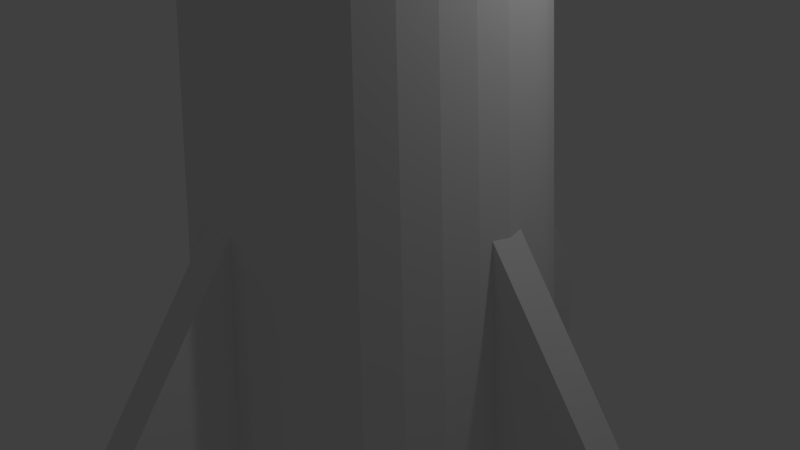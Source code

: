 # Source: rocketV2.blend  (saved by Blender 2.74.0; exported with 4.5.12 LTS)
import bpy
from mathutils import Matrix  # noqa: F401  (used for matrix-valued properties, if any)

bpy.ops.wm.read_factory_settings(use_empty=True)
scene = bpy.context.scene
scene.name = 'Scene'

# ---- collections
col_collection_1 = bpy.data.collections.new('Collection 1'); scene.collection.children.link(col_collection_1)

# ---- materials (node trees are filled in below, after node groups)
mat_material = bpy.data.materials.new('Material')
mat_material.alpha_threshold = 0.0
mat_material.use_transparent_shadow = False
mat_material.roughness = 0.5
mat_material.line_color = (0.0, 0.0, 0.0, 1.0)

# ---- material node trees

# ---- world
world_world = bpy.data.worlds.new('World'); scene.world = world_world
world_world.color = (0.05088, 0.05088, 0.05088)
world_world.use_sun_shadow = False
world_world.sun_shadow_jitter_overblur = 0.0
world_world.cycles.sampling_method = 'MANUAL'
world_world.cycles.sample_map_resolution = 256

# ---- cameras
cam_camera = bpy.data.cameras.new('Camera')
cam_camera.clip_end = 100.0
cam_camera.lens = 35.0
cam_camera.sensor_width = 32.0
cam_camera.sensor_height = 18.0
cam_camera.ortho_scale = 7.314
cam_camera.dof.focus_distance = 0.0
cam_camera.dof.aperture_fstop = 128.0

# ---- lights
light_lamp = bpy.data.lights.new('Lamp', 'POINT')
light_lamp.transmission_factor = 0.0
light_lamp.cutoff_distance = 30.0
light_lamp.energy = 100.0
light_lamp.shadow_buffer_clip_start = 1.001
light_lamp.shadow_soft_size = 0.1
light_lamp.shadow_maximum_resolution = 0.006
light_lamp.use_absolute_resolution = True
light_lamp.cycles.use_multiple_importance_sampling = False

# ---- meshes
me_cube = bpy.data.meshes.new('Cube')
me_cube.from_pydata([(0.03694, 0.08917, 19.15), (0.9518, 2.314, -3.01), (0.01883, 0.09467, 19.15), (0.4813, 2.456, -3.01), (4.202e-08, 0.09652, 19.15), (-0.008035, 2.505, -3.01), (-5.514e-08, 1.951, 15.41), (0.3807, 1.914, 15.41), (1.385, 2.082, -3.01), (0.05362, 0.08025, 19.15), (1.765, 1.77, -3.01), (0.06825, 0.06825, 19.15), (2.077, 1.39, -3.01), (0.08025, 0.05362, 19.15), (2.309, 0.9563, -3.01), (0.08917, 0.03694, 19.15), (2.452, 0.4857, -3.01), (0.09467, 0.01883, 19.15), (2.5, -0.00356, -3.01), (0.09652, 3.057e-07, 19.15), (2.452, -0.4929, -3.01), (0.09467, -0.01883, 19.15), (2.309, -0.9634, -3.01), (0.08917, -0.03694, 19.15), (2.077, -1.397, -3.01), (0.08025, -0.05362, 19.15), (1.765, -1.777, -3.01), (0.06825, -0.06825, 19.15), (1.385, -2.089, -3.01), (0.05362, -0.08025, 19.15), (0.9518, -2.321, -3.01), (0.03694, -0.08917, 19.15), (0.4813, -2.463, -3.01), (0.01883, -0.09467, 19.15), (-0.008036, -2.512, -3.01), (1.057e-08, -0.09652, 19.15), (-0.4973, -2.463, -3.01), (-0.01883, -0.09467, 19.15), (-0.9679, -2.321, -3.01), (-0.03694, -0.08917, 19.15), (-1.401, -2.089, -3.01), (-0.05362, -0.08025, 19.15), (-1.782, -1.777, -3.01), (-0.06825, -0.06825, 19.15), (-2.093, -1.397, -3.01), (-0.08025, -0.05362, 19.15), (-2.325, -0.9634, -3.01), (-0.08917, -0.03694, 19.15), (-2.468, -0.4929, -3.01), (-0.09467, -0.01883, 19.15), (-2.516, -0.003558, -3.01), (-0.09652, 3.916e-07, 19.15), (-2.468, 0.4858, -3.01), (-0.09467, 0.01883, 19.15), (-2.325, 0.9563, -3.01), (-0.08917, 0.03694, 19.15), (-2.093, 1.39, -3.01), (-0.08025, 0.05362, 19.15), (-1.782, 1.77, -3.01), (-0.06825, 0.06825, 19.15), (-1.401, 2.082, -3.01), (-0.05362, 0.08025, 19.15), (-0.9678, 2.314, -3.01), (-0.03694, 0.08917, 19.15), (-0.4973, 2.456, -3.01), (-0.01883, 0.09467, 19.15), (0.7468, 1.803, 15.41), (1.084, 1.623, 15.41), (1.38, 1.38, 15.41), (1.623, 1.084, 15.41), (1.803, 0.7468, 15.41), (1.914, 0.3807, 15.41), (1.951, -1.572e-07, 15.41), (1.914, -0.3807, 15.41), (1.803, -0.7468, 15.41), (1.623, -1.084, 15.41), (1.38, -1.38, 15.41), (1.084, -1.623, 15.41), (0.7468, -1.803, 15.41), (0.3807, -1.914, 15.41), (-6.91e-07, -1.951, 15.41), (-0.3807, -1.914, 15.41), (-0.7468, -1.803, 15.41), (-1.084, -1.623, 15.41), (-1.38, -1.38, 15.41), (-1.623, -1.084, 15.41), (-1.803, -0.7468, 15.41), (-1.914, -0.3807, 15.41), (-1.951, 1.58e-06, 15.41), (-1.914, 0.3807, 15.41), (-1.803, 0.7468, 15.41), (-1.623, 1.084, 15.41), (-1.38, 1.38, 15.41), (-1.084, 1.623, 15.41), (-0.7468, 1.803, 15.41), (-0.3807, 1.914, 15.41), (-1.032, 1.544, 15.9), (-6.276e-08, 1.857, 15.9), (-0.7106, 1.716, 15.9), (-0.3623, 1.821, 15.9), (-1.313, 1.313, 15.9), (-1.544, 1.032, 15.9), (-1.716, 0.7106, 15.9), (-1.821, 0.3623, 15.9), (-1.857, 1.521e-06, 15.9), (-1.821, -0.3623, 15.9), (-1.716, -0.7106, 15.9), (-1.544, -1.032, 15.9), (-1.313, -1.313, 15.9), (-1.032, -1.544, 15.9), (-0.7106, -1.716, 15.9), (-0.3623, -1.821, 15.9), (-6.678e-07, -1.857, 15.9), (0.3623, -1.821, 15.9), (0.7106, -1.716, 15.9), (1.032, -1.544, 15.9), (1.313, -1.313, 15.9), (1.544, -1.032, 15.9), (1.716, -0.7106, 15.9), (1.821, -0.3623, 15.9), (1.857, -1.317e-07, 15.9), (1.821, 0.3623, 15.9), (1.716, 0.7106, 15.9), (1.544, 1.032, 15.9), (1.313, 1.313, 15.9), (1.032, 1.544, 15.9), (0.7106, 1.716, 15.9), (0.3623, 1.821, 15.9), (-4.576e-08, 1.739, 16.26), (-0.9663, 1.446, 16.26), (-0.6656, 1.607, 16.26), (-0.3393, 1.706, 16.26), (-1.23, 1.23, 16.26), (-1.446, 0.9663, 16.26), (-1.607, 0.6656, 16.26), (-1.706, 0.3393, 16.26), (-1.739, 1.446e-06, 16.26), (-1.706, -0.3393, 16.26), (-1.607, -0.6656, 16.26), (-1.446, -0.9663, 16.26), (-1.23, -1.23, 16.26), (-0.9663, -1.446, 16.26), (-0.6656, -1.607, 16.26), (-0.3393, -1.706, 16.26), (-6.125e-07, -1.739, 16.26), (0.3393, -1.706, 16.26), (0.6656, -1.607, 16.26), (0.9663, -1.446, 16.26), (1.23, -1.23, 16.26), (1.446, -0.9663, 16.26), (1.607, -0.6656, 16.26), (1.706, -0.3393, 16.26), (1.739, -1.023e-07, 16.26), (1.706, 0.3393, 16.26), (1.607, 0.6656, 16.26), (1.446, 0.9663, 16.26), (1.23, 1.23, 16.26), (0.9663, 1.446, 16.26), (0.6656, 1.607, 16.26), (0.3393, 1.706, 16.26), (-1.055, 1.579, 15.65), (-0.7269, 1.755, 15.65), (-0.3706, 1.863, 15.65), (-1.343, 1.343, 15.65), (-1.579, 1.055, 15.65), (-1.755, 0.7269, 15.65), (-1.863, 0.3706, 15.65), (-1.9, 1.544e-06, 15.65), (-1.863, -0.3706, 15.65), (-1.755, -0.7269, 15.65), (-1.579, -1.055, 15.65), (-1.343, -1.343, 15.65), (-1.055, -1.579, 15.65), (-0.7269, -1.755, 15.65), (-0.3706, -1.863, 15.65), (-6.801e-07, -1.9, 15.65), (0.3706, -1.863, 15.65), (0.7269, -1.755, 15.65), (1.055, -1.579, 15.65), (1.343, -1.343, 15.65), (1.579, -1.055, 15.65), (1.755, -0.7269, 15.65), (1.863, -0.3706, 15.65), (1.9, -1.466e-07, 15.65), (1.863, 0.3706, 15.65), (1.755, 0.7269, 15.65), (1.579, 1.055, 15.65), (1.343, 1.343, 15.65), (1.055, 1.579, 15.65), (0.7269, 1.755, 15.65), (0.3706, 1.863, 15.65), (-6.111e-08, 1.9, 15.65), (0.3799, 1.91, 15.16), (0.7451, 1.799, 15.16), (1.082, 1.619, 15.16), (1.377, 1.377, 15.16), (1.619, 1.082, 15.16), (1.799, 0.7451, 15.16), (1.91, 0.3799, 15.16), (1.947, -1.561e-07, 15.16), (1.91, -0.3799, 15.16), (1.799, -0.7451, 15.16), (1.619, -1.082, 15.16), (1.377, -1.377, 15.16), (1.082, -1.619, 15.16), (0.7451, -1.799, 15.16), (0.3799, -1.91, 15.16), (-6.893e-07, -1.947, 15.16), (-0.3799, -1.91, 15.16), (-0.7451, -1.799, 15.16), (-1.082, -1.619, 15.16), (-1.377, -1.377, 15.16), (-1.619, -1.082, 15.16), (-1.799, -0.7451, 15.16), (-1.91, -0.3799, 15.16), (-1.947, 1.577e-06, 15.16), (-1.91, 0.3799, 15.16), (-1.799, 0.7451, 15.16), (-1.619, 1.082, 15.16), (-1.377, 1.377, 15.16), (-1.082, 1.619, 15.16), (-5.485e-08, 1.947, 15.16), (-0.7451, 1.799, 15.16), (-0.3799, 1.91, 15.16), (0.3274, 1.646, 9.582), (0.6422, 1.55, 9.582), (0.9323, 1.395, 9.582), (1.187, 1.187, 9.582), (1.395, 0.9323, 9.582), (1.55, 0.6422, 9.582), (1.646, 0.3274, 9.582), (1.678, -8.313e-08, 9.582), (1.646, -0.3274, 9.582), (1.55, -0.6422, 9.582), (1.395, -0.9323, 9.582), (1.187, -1.187, 9.582), (0.9323, -1.395, 9.582), (0.6422, -1.55, 9.582), (0.3274, -1.646, 9.582), (-5.884e-07, -1.678, 9.582), (-0.3274, -1.646, 9.582), (-0.6422, -1.55, 9.582), (-0.9323, -1.395, 9.582), (-1.187, -1.187, 9.582), (-1.395, -0.9323, 9.582), (-1.55, -0.6422, 9.582), (-1.646, -0.3274, 9.582), (-1.678, 1.41e-06, 9.582), (-1.646, 0.3274, 9.582), (-1.55, 0.6422, 9.582), (-1.395, 0.9323, 9.582), (-1.187, 1.187, 9.582), (-0.9323, 1.395, 9.582), (-0.6422, 1.55, 9.582), (-0.3274, 1.646, 9.582), (-4.167e-08, 1.678, 9.582), (0.3149, 1.583, 9.409), (0.6178, 1.491, 9.409), (0.8969, 1.342, 9.409), (1.141, 1.141, 9.409), (1.342, 0.8969, 9.409), (1.491, 0.6178, 9.409), (1.583, 0.3149, 9.409), (1.614, -6.719e-08, 9.409), (1.583, -0.3149, 9.409), (1.491, -0.6178, 9.409), (1.342, -0.8969, 9.409), (1.141, -1.141, 9.409), (0.8969, -1.342, 9.409), (0.6178, -1.491, 9.409), (0.3149, -1.583, 9.409), (-5.644e-07, -1.614, 9.409), (-0.3149, -1.583, 9.409), (-0.6178, -1.491, 9.409), (-0.8969, -1.342, 9.409), (-1.141, -1.141, 9.409), (-1.342, -0.8969, 9.409), (-1.491, -0.6178, 9.409), (-1.583, -0.3149, 9.409), (-1.614, 1.37e-06, 9.409), (-1.583, 0.3149, 9.409), (-1.491, 0.6178, 9.409), (-1.342, 0.8969, 9.409), (-1.141, 1.141, 9.409), (-0.8969, 1.342, 9.409), (-0.6178, 1.491, 9.409), (-0.3149, 1.583, 9.409), (-3.837e-08, 1.614, 9.409), (0.3044, 1.53, 9.213), (0.5971, 1.442, 9.213), (0.8669, 1.297, 9.213), (1.103, 1.103, 9.213), (1.297, 0.8669, 9.213), (1.442, 0.5971, 9.213), (1.53, 0.3044, 9.213), (1.56, -5.385e-08, 9.213), (1.53, -0.3044, 9.213), (1.442, -0.5971, 9.213), (1.297, -0.8669, 9.213), (1.103, -1.103, 9.213), (0.8669, -1.297, 9.213), (0.5971, -1.442, 9.213), (0.3044, -1.53, 9.213), (-5.422e-07, -1.56, 9.213), (-0.3044, -1.53, 9.213), (-0.5971, -1.442, 9.213), (-0.8669, -1.297, 9.213), (-1.103, -1.103, 9.213), (-1.297, -0.8669, 9.213), (-1.442, -0.5971, 9.213), (-1.53, -0.3044, 9.213), (-1.56, 1.335e-06, 9.213), (-1.53, 0.3044, 9.213), (-1.442, 0.5971, 9.213), (-1.297, 0.8669, 9.213), (-1.103, 1.103, 9.213), (-0.8669, 1.297, 9.213), (-0.5971, 1.442, 9.213), (-0.3044, 1.53, 9.213), (-3.377e-08, 1.56, 9.213), (0.2882, 1.449, 8.992), (0.5653, 1.365, 8.992), (0.8206, 1.228, 8.992), (1.044, 1.044, 8.992), (1.228, 0.8206, 8.992), (1.365, 0.5653, 8.992), (1.449, 0.2882, 8.992), (1.477, -3.319e-08, 8.992), (1.449, -0.2882, 8.992), (1.365, -0.5653, 8.992), (1.228, -0.8206, 8.992), (1.044, -1.044, 8.992), (0.8206, -1.228, 8.992), (0.5653, -1.365, 8.992), (0.2882, -1.449, 8.992), (-5.079e-07, -1.477, 8.992), (-0.2882, -1.449, 8.992), (-0.5653, -1.365, 8.992), (-0.8206, -1.228, 8.992), (-1.044, -1.044, 8.992), (-1.228, -0.8206, 8.992), (-1.365, -0.5653, 8.992), (-1.449, -0.2882, 8.992), (-1.477, 1.282e-06, 8.992), (-1.449, 0.2882, 8.992), (-1.365, 0.5653, 8.992), (-1.228, 0.8206, 8.992), (-1.044, 1.044, 8.992), (-0.8206, 1.228, 8.992), (-0.5653, 1.365, 8.992), (-0.2882, 1.449, 8.992), (-2.655e-08, 1.477, 8.992), (0.2999, 1.508, 8.254), (0.5883, 1.42, 8.254), (0.8541, 1.278, 8.254), (1.087, 1.087, 8.254), (1.278, 0.8541, 8.254), (1.42, 0.5883, 8.254), (1.508, 0.2999, 8.254), (1.537, -4.953e-08, 8.254), (1.508, -0.2999, 8.254), (1.42, -0.5883, 8.254), (1.278, -0.8541, 8.254), (1.087, -1.087, 8.254), (0.8541, -1.278, 8.254), (0.5883, -1.42, 8.254), (0.2999, -1.508, 8.254), (-5.307e-07, -1.537, 8.254), (-0.2999, -1.508, 8.254), (-0.5883, -1.42, 8.254), (-0.8541, -1.278, 8.254), (-1.087, -1.087, 8.254), (-1.278, -0.8541, 8.254), (-1.42, -0.5883, 8.254), (-1.508, -0.2999, 8.254), (-1.537, 1.319e-06, 8.254), (-1.508, 0.2999, 8.254), (-1.42, 0.5883, 8.254), (-1.278, 0.8541, 8.254), (-1.087, 1.087, 8.254), (-0.8541, 1.278, 8.254), (-0.5883, 1.42, 8.254), (-0.2999, 1.508, 8.254), (-2.974e-08, 1.537, 8.254), (0.3074, 1.546, 7.984), (0.603, 1.456, 7.984), (0.8755, 1.31, 7.984), (1.114, 1.114, 7.984), (1.31, 0.8755, 7.984), (1.456, 0.603, 7.984), (1.546, 0.3074, 7.984), (1.576, -5.978e-08, 7.984), (1.546, -0.3074, 7.984), (1.456, -0.603, 7.984), (1.31, -0.8755, 7.984), (1.114, -1.114, 7.984), (0.8755, -1.31, 7.984), (0.603, -1.456, 7.984), (0.3074, -1.546, 7.984), (-5.463e-07, -1.576, 7.984), (-0.3074, -1.546, 7.984), (-0.603, -1.456, 7.984), (-0.8755, -1.31, 7.984), (-1.114, -1.114, 7.984), (-1.31, -0.8755, 7.984), (-1.456, -0.603, 7.984), (-1.546, -0.3074, 7.984), (-1.576, 1.343e-06, 7.984), (-1.546, 0.3074, 7.984), (-1.456, 0.603, 7.984), (-1.31, 0.8755, 7.984), (-1.114, 1.114, 7.984), (-0.8755, 1.31, 7.984), (-0.603, 1.456, 7.984), (-0.3074, 1.546, 7.984), (-3.288e-08, 1.576, 7.984), (0.3264, 1.641, 7.763), (0.6402, 1.546, 7.763), (0.9294, 1.391, 7.763), (1.183, 1.183, 7.763), (1.391, 0.9294, 7.763), (1.546, 0.6402, 7.763), (1.641, 0.3264, 7.763), (1.673, -8.534e-08, 7.763), (1.641, -0.3264, 7.763), (1.546, -0.6402, 7.763), (1.391, -0.9294, 7.763), (1.183, -1.183, 7.763), (0.9294, -1.391, 7.763), (0.6402, -1.546, 7.763), (0.3264, -1.641, 7.763), (-5.841e-07, -1.673, 7.763), (-0.3264, -1.641, 7.763), (-0.6402, -1.546, 7.763), (-0.9294, -1.391, 7.763), (-1.183, -1.183, 7.763), (-1.391, -0.9294, 7.763), (-1.546, -0.6402, 7.763), (-1.641, -0.3264, 7.763), (-1.673, 1.404e-06, 7.763), (-1.641, 0.3264, 7.763), (-1.546, 0.6402, 7.763), (-1.391, 0.9294, 7.763), (-1.183, 1.183, 7.763), (-0.9294, 1.391, 7.763), (-0.6402, 1.546, 7.763), (-0.3264, 1.641, 7.763), (-3.903e-08, 1.673, 7.763), (0.3489, 1.754, 7.545), (0.6844, 1.652, 7.545), (0.9935, 1.487, 7.545), (1.265, 1.265, 7.545), (1.487, 0.9935, 7.545), (1.652, 0.6844, 7.545), (1.754, 0.3489, 7.545), (1.788, -1.157e-07, 7.545), (1.754, -0.3489, 7.545), (1.652, -0.6844, 7.545), (1.487, -0.9935, 7.545), (1.265, -1.265, 7.545), (0.9935, -1.487, 7.545), (0.6844, -1.652, 7.545), (0.3489, -1.754, 7.545), (-6.279e-07, -1.788, 7.545), (-0.3489, -1.754, 7.545), (-0.6844, -1.652, 7.545), (-0.9935, -1.487, 7.545), (-1.265, -1.265, 7.545), (-1.487, -0.9935, 7.545), (-1.652, -0.6844, 7.545), (-1.754, -0.3489, 7.545), (-1.788, 1.476e-06, 7.545), (-1.754, 0.3489, 7.545), (-1.652, 0.6844, 7.545), (-1.487, 0.9935, 7.545), (-1.265, 1.265, 7.545), (-0.9935, 1.487, 7.545), (-0.6844, 1.652, 7.545), (-0.3489, 1.754, 7.545), (-4.518e-08, 1.788, 7.545), (-4.646e-08, 1.834, 9.801), (0.3578, 1.799, 9.801), (0.7018, 1.694, 9.801), (1.019, 1.525, 9.801), (1.297, 1.297, 9.801), (1.525, 1.019, 9.801), (1.694, 0.7018, 9.801), (1.799, 0.3578, 9.801), (1.834, -1.229e-07, 9.801), (1.799, -0.3578, 9.801), (1.694, -0.7018, 9.801), (1.525, -1.019, 9.801), (1.297, -1.297, 9.801), (1.019, -1.525, 9.801), (0.7018, -1.694, 9.801), (0.3578, -1.799, 9.801), (-6.44e-07, -1.834, 9.801), (-0.3578, -1.799, 9.801), (-0.7018, -1.694, 9.801), (-1.019, -1.525, 9.801), (-1.297, -1.297, 9.801), (-1.525, -1.019, 9.801), (-1.694, -0.7018, 9.801), (-1.799, -0.3578, 9.801), (-1.834, 1.509e-06, 9.801), (-1.799, 0.3578, 9.801), (-1.694, 0.7018, 9.801), (-1.525, 1.019, 9.801), (-1.297, 1.297, 9.801), (-1.019, 1.525, 9.801), (-0.7018, 1.694, 9.801), (-0.3577, 1.799, 9.801), (0.2778, 1.276, -3.876), (0.02627, 1.301, -3.876), (0.02627, 1.799, -4.578), (0.02627, 1.553, -1.469), (0.375, 1.765, -4.578), (0.327, 1.524, -1.469), (0.7103, 1.663, -4.578), (0.6162, 1.436, -1.469), (1.019, 1.498, -4.578), (0.8827, 1.293, -1.469), (1.29, 1.276, -4.578), (1.116, 1.102, -1.469), (1.513, 1.005, -4.578), (1.308, 0.8681, -1.469), (1.678, 0.6957, -4.578), (1.45, 0.6016, -1.469), (1.779, 0.3604, -4.578), (1.538, 0.3124, -1.469), (1.814, 0.01164, -4.578), (1.568, 0.01164, -1.469), (1.779, -0.3371, -4.578), (1.538, -0.2891, -1.469), (1.678, -0.6724, -4.578), (1.45, -0.5783, -1.469), (1.513, -0.9815, -4.578), (1.308, -0.8448, -1.469), (1.29, -1.252, -4.578), (1.116, -1.078, -1.469), (1.019, -1.475, -4.578), (0.8827, -1.27, -1.469), (0.7103, -1.64, -4.578), (0.6162, -1.413, -1.469), (0.375, -1.742, -4.578), (0.327, -1.5, -1.469), (0.02627, -1.776, -4.578), (0.02627, -1.53, -1.469), (-0.3225, -1.742, -4.578), (-0.2745, -1.5, -1.469), (-0.6578, -1.64, -4.578), (-0.5636, -1.413, -1.469), (-0.9668, -1.475, -4.578), (-0.8302, -1.27, -1.469), (-1.238, -1.252, -4.578), (-1.064, -1.078, -1.469), (-1.46, -0.9815, -4.578), (-1.255, -0.8448, -1.469), (-1.625, -0.6724, -4.578), (-1.398, -0.5783, -1.469), (-1.727, -0.3371, -4.578), (-1.486, -0.2891, -1.469), (-1.761, 0.01164, -4.578), (-1.515, 0.01164, -1.469), (-1.727, 0.3604, -4.578), (-1.486, 0.3124, -1.469), (-1.625, 0.6957, -4.578), (-1.398, 0.6016, -1.469), (-1.46, 1.005, -4.578), (-1.255, 0.8681, -1.469), (-1.238, 1.276, -4.578), (-1.064, 1.102, -1.469), (-0.9668, 1.498, -4.578), (-0.8301, 1.293, -1.469), (-0.6578, 1.663, -4.578), (-0.5636, 1.436, -1.469), (-0.3225, 1.765, -4.578), (-0.2745, 1.524, -1.469), (0.5197, 1.203, -3.876), (0.7426, 1.084, -3.876), (0.938, 0.9234, -3.876), (1.098, 0.728, -3.876), (1.218, 0.5051, -3.876), (1.291, 0.2632, -3.876), (1.316, 0.01164, -3.876), (1.291, -0.2399, -3.876), (1.218, -0.4818, -3.876), (1.098, -0.7047, -3.876), (0.938, -0.9001, -3.876), (0.7426, -1.06, -3.876), (0.5197, -1.18, -3.876), (0.2778, -1.253, -3.876), (0.02627, -1.278, -3.876), (-0.2253, -1.253, -3.876), (-0.4672, -1.18, -3.876), (-0.6901, -1.06, -3.876), (-0.8855, -0.9001, -3.876), (-1.046, -0.7047, -3.876), (-1.165, -0.4818, -3.876), (-1.238, -0.2399, -3.876), (-1.263, 0.01164, -3.876), (-1.238, 0.2632, -3.876), (-1.165, 0.5051, -3.876), (-1.046, 0.728, -3.876), (-0.8855, 0.9234, -3.876), (-0.6901, 1.084, -3.876), (-0.4672, 1.203, -3.876), (-0.2253, 1.276, -3.876)], [], [(159, 2, 0, 158), (187, 124, 123, 186), (221, 6, 7, 192), (128, 4, 2, 159), (188, 125, 124, 187), (193, 66, 67, 194), (195, 68, 69, 196), (186, 123, 122, 185), (158, 0, 9, 157), (196, 69, 70, 197), (185, 122, 121, 184), (157, 9, 11, 156), (197, 70, 71, 198), (184, 121, 120, 183), (156, 11, 13, 155), (198, 71, 72, 199), (183, 120, 119, 182), (155, 13, 15, 154), (199, 72, 73, 200), (182, 119, 118, 181), (154, 15, 17, 153), (200, 73, 74, 201), (181, 118, 117, 180), (153, 17, 19, 152), (201, 74, 75, 202), (180, 117, 116, 179), (152, 19, 21, 151), (202, 75, 76, 203), (179, 116, 115, 178), (151, 21, 23, 150), (203, 76, 77, 204), (178, 115, 114, 177), (150, 23, 25, 149), (204, 77, 78, 205), (177, 114, 113, 176), (149, 25, 27, 148), (205, 78, 79, 206), (176, 113, 112, 175), (148, 27, 29, 147), (206, 79, 80, 207), (175, 112, 111, 174), (147, 29, 31, 146), (207, 80, 81, 208), (174, 111, 110, 173), (146, 31, 33, 145), (208, 81, 82, 209), (173, 110, 109, 172), (145, 33, 35, 144), (209, 82, 83, 210), (172, 109, 108, 171), (144, 35, 37, 143), (210, 83, 84, 211), (171, 108, 107, 170), (143, 37, 39, 142), (211, 84, 85, 212), (170, 107, 106, 169), (142, 39, 41, 141), (212, 85, 86, 213), (169, 106, 105, 168), (141, 41, 43, 140), (213, 86, 87, 214), (168, 105, 104, 167), (140, 43, 45, 139), (214, 87, 88, 215), (167, 104, 103, 166), (139, 45, 47, 138), (215, 88, 89, 216), (166, 103, 102, 165), (138, 47, 49, 137), (216, 89, 90, 217), (165, 102, 101, 164), (137, 49, 51, 136), (217, 90, 91, 218), (164, 101, 100, 163), (136, 51, 53, 135), (218, 91, 92, 219), (163, 100, 96, 160), (135, 53, 55, 134), (219, 92, 93, 220), (160, 96, 98, 161), (134, 55, 57, 133), (220, 93, 94, 222), (162, 99, 97, 191), (133, 57, 59, 132), (223, 95, 6, 221), (161, 98, 99, 162), (132, 59, 61, 129), (222, 94, 95, 223), (192, 7, 66, 193), (129, 61, 63, 130), (131, 65, 4, 128), (3, 1, 8, 10, 12, 14, 16, 18, 20, 22, 24, 26, 28, 30, 32, 34, 36, 38, 40, 42, 44, 46, 48, 50, 52, 54, 56, 58, 60, 62, 64, 5), (130, 63, 65, 131), (194, 67, 68, 195), (189, 126, 125, 188), (0, 2, 4, 65, 63, 61, 59, 57, 55, 53, 51, 49, 47, 45, 43, 41, 39, 37, 35, 33, 31, 29, 27, 25, 23, 21, 19, 17, 15, 13, 11, 9), (191, 97, 127, 190), (190, 127, 126, 189), (98, 130, 131, 99), (99, 131, 128, 97), (96, 129, 130, 98), (100, 132, 129, 96), (101, 133, 132, 100), (102, 134, 133, 101), (103, 135, 134, 102), (104, 136, 135, 103), (105, 137, 136, 104), (106, 138, 137, 105), (107, 139, 138, 106), (108, 140, 139, 107), (109, 141, 140, 108), (110, 142, 141, 109), (111, 143, 142, 110), (112, 144, 143, 111), (113, 145, 144, 112), (114, 146, 145, 113), (115, 147, 146, 114), (116, 148, 147, 115), (117, 149, 148, 116), (118, 150, 149, 117), (119, 151, 150, 118), (120, 152, 151, 119), (121, 153, 152, 120), (122, 154, 153, 121), (123, 155, 154, 122), (124, 156, 155, 123), (125, 157, 156, 124), (126, 158, 157, 125), (97, 128, 159, 127), (127, 159, 158, 126), (7, 190, 189, 66), (6, 191, 190, 7), (66, 189, 188, 67), (94, 161, 162, 95), (95, 162, 191, 6), (93, 160, 161, 94), (92, 163, 160, 93), (91, 164, 163, 92), (90, 165, 164, 91), (89, 166, 165, 90), (88, 167, 166, 89), (87, 168, 167, 88), (86, 169, 168, 87), (85, 170, 169, 86), (84, 171, 170, 85), (83, 172, 171, 84), (82, 173, 172, 83), (81, 174, 173, 82), (80, 175, 174, 81), (79, 176, 175, 80), (78, 177, 176, 79), (77, 178, 177, 78), (76, 179, 178, 77), (75, 180, 179, 76), (74, 181, 180, 75), (73, 182, 181, 74), (72, 183, 182, 73), (71, 184, 183, 72), (70, 185, 184, 71), (69, 186, 185, 70), (67, 188, 187, 68), (68, 187, 186, 69), (483, 194, 195, 484), (481, 192, 193, 482), (510, 222, 223, 511), (511, 223, 221, 480), (509, 220, 222, 510), (508, 219, 220, 509), (507, 218, 219, 508), (506, 217, 218, 507), (505, 216, 217, 506), (504, 215, 216, 505), (503, 214, 215, 504), (502, 213, 214, 503), (501, 212, 213, 502), (500, 211, 212, 501), (499, 210, 211, 500), (498, 209, 210, 499), (497, 208, 209, 498), (496, 207, 208, 497), (495, 206, 207, 496), (494, 205, 206, 495), (493, 204, 205, 494), (492, 203, 204, 493), (491, 202, 203, 492), (490, 201, 202, 491), (489, 200, 201, 490), (488, 199, 200, 489), (487, 198, 199, 488), (486, 197, 198, 487), (485, 196, 197, 486), (484, 195, 196, 485), (482, 193, 194, 483), (480, 221, 192, 481), (287, 255, 224, 256), (257, 225, 226, 258), (259, 227, 228, 260), (260, 228, 229, 261), (261, 229, 230, 262), (262, 230, 231, 263), (263, 231, 232, 264), (264, 232, 233, 265), (265, 233, 234, 266), (266, 234, 235, 267), (267, 235, 236, 268), (268, 236, 237, 269), (269, 237, 238, 270), (270, 238, 239, 271), (271, 239, 240, 272), (272, 240, 241, 273), (273, 241, 242, 274), (274, 242, 243, 275), (275, 243, 244, 276), (276, 244, 245, 277), (277, 245, 246, 278), (278, 246, 247, 279), (279, 247, 248, 280), (280, 248, 249, 281), (281, 249, 250, 282), (282, 250, 251, 283), (283, 251, 252, 284), (284, 252, 253, 285), (286, 254, 255, 287), (285, 253, 254, 286), (256, 224, 225, 257), (258, 226, 227, 259), (290, 258, 259, 291), (288, 256, 257, 289), (317, 285, 286, 318), (318, 286, 287, 319), (316, 284, 285, 317), (315, 283, 284, 316), (314, 282, 283, 315), (313, 281, 282, 314), (312, 280, 281, 313), (311, 279, 280, 312), (310, 278, 279, 311), (309, 277, 278, 310), (308, 276, 277, 309), (307, 275, 276, 308), (306, 274, 275, 307), (305, 273, 274, 306), (304, 272, 273, 305), (303, 271, 272, 304), (302, 270, 271, 303), (301, 269, 270, 302), (300, 268, 269, 301), (299, 267, 268, 300), (298, 266, 267, 299), (297, 265, 266, 298), (296, 264, 265, 297), (295, 263, 264, 296), (294, 262, 263, 295), (293, 261, 262, 294), (292, 260, 261, 293), (291, 259, 260, 292), (289, 257, 258, 290), (319, 287, 256, 288), (351, 319, 288, 320), (321, 289, 290, 322), (323, 291, 292, 324), (324, 292, 293, 325), (325, 293, 294, 326), (326, 294, 295, 327), (327, 295, 296, 328), (328, 296, 297, 329), (329, 297, 298, 330), (330, 298, 299, 331), (331, 299, 300, 332), (332, 300, 301, 333), (333, 301, 302, 334), (334, 302, 303, 335), (335, 303, 304, 336), (336, 304, 305, 337), (337, 305, 306, 338), (338, 306, 307, 339), (339, 307, 308, 340), (340, 308, 309, 341), (341, 309, 310, 342), (342, 310, 311, 343), (343, 311, 312, 344), (344, 312, 313, 345), (345, 313, 314, 346), (346, 314, 315, 347), (347, 315, 316, 348), (348, 316, 317, 349), (350, 318, 319, 351), (349, 317, 318, 350), (320, 288, 289, 321), (322, 290, 291, 323), (354, 322, 323, 355), (352, 320, 321, 353), (381, 349, 350, 382), (382, 350, 351, 383), (380, 348, 349, 381), (379, 347, 348, 380), (378, 346, 347, 379), (377, 345, 346, 378), (376, 344, 345, 377), (375, 343, 344, 376), (374, 342, 343, 375), (373, 341, 342, 374), (372, 340, 341, 373), (371, 339, 340, 372), (370, 338, 339, 371), (369, 337, 338, 370), (368, 336, 337, 369), (367, 335, 336, 368), (366, 334, 335, 367), (365, 333, 334, 366), (364, 332, 333, 365), (363, 331, 332, 364), (362, 330, 331, 363), (361, 329, 330, 362), (360, 328, 329, 361), (359, 327, 328, 360), (358, 326, 327, 359), (357, 325, 326, 358), (356, 324, 325, 357), (355, 323, 324, 356), (353, 321, 322, 354), (383, 351, 320, 352), (415, 383, 352, 384), (385, 353, 354, 386), (387, 355, 356, 388), (388, 356, 357, 389), (389, 357, 358, 390), (390, 358, 359, 391), (391, 359, 360, 392), (392, 360, 361, 393), (393, 361, 362, 394), (394, 362, 363, 395), (395, 363, 364, 396), (396, 364, 365, 397), (397, 365, 366, 398), (398, 366, 367, 399), (399, 367, 368, 400), (400, 368, 369, 401), (401, 369, 370, 402), (402, 370, 371, 403), (403, 371, 372, 404), (404, 372, 373, 405), (405, 373, 374, 406), (406, 374, 375, 407), (407, 375, 376, 408), (408, 376, 377, 409), (409, 377, 378, 410), (410, 378, 379, 411), (411, 379, 380, 412), (412, 380, 381, 413), (414, 382, 383, 415), (413, 381, 382, 414), (384, 352, 353, 385), (386, 354, 355, 387), (418, 386, 387, 419), (416, 384, 385, 417), (445, 413, 414, 446), (446, 414, 415, 447), (444, 412, 413, 445), (443, 411, 412, 444), (442, 410, 411, 443), (441, 409, 410, 442), (440, 408, 409, 441), (439, 407, 408, 440), (438, 406, 407, 439), (437, 405, 406, 438), (436, 404, 405, 437), (435, 403, 404, 436), (434, 402, 403, 435), (433, 401, 402, 434), (432, 400, 401, 433), (431, 399, 400, 432), (430, 398, 399, 431), (429, 397, 398, 430), (428, 396, 397, 429), (427, 395, 396, 428), (426, 394, 395, 427), (425, 393, 394, 426), (424, 392, 393, 425), (423, 391, 392, 424), (422, 390, 391, 423), (421, 389, 390, 422), (420, 388, 389, 421), (419, 387, 388, 420), (417, 385, 386, 418), (447, 415, 384, 416), (479, 447, 416, 448), (449, 417, 418, 450), (451, 419, 420, 452), (452, 420, 421, 453), (453, 421, 422, 454), (454, 422, 423, 455), (455, 423, 424, 456), (456, 424, 425, 457), (457, 425, 426, 458), (458, 426, 427, 459), (459, 427, 428, 460), (460, 428, 429, 461), (461, 429, 430, 462), (462, 430, 431, 463), (463, 431, 432, 464), (464, 432, 433, 465), (465, 433, 434, 466), (466, 434, 435, 467), (467, 435, 436, 468), (468, 436, 437, 469), (469, 437, 438, 470), (470, 438, 439, 471), (471, 439, 440, 472), (472, 440, 441, 473), (473, 441, 442, 474), (474, 442, 443, 475), (475, 443, 444, 476), (476, 444, 445, 477), (478, 446, 447, 479), (477, 445, 446, 478), (448, 416, 417, 449), (450, 418, 419, 451), (8, 450, 451, 10), (3, 448, 449, 1), (62, 477, 478, 64), (64, 478, 479, 5), (60, 476, 477, 62), (58, 475, 476, 60), (56, 474, 475, 58), (54, 473, 474, 56), (52, 472, 473, 54), (50, 471, 472, 52), (48, 470, 471, 50), (46, 469, 470, 48), (44, 468, 469, 46), (42, 467, 468, 44), (40, 466, 467, 42), (38, 465, 466, 40), (36, 464, 465, 38), (34, 463, 464, 36), (32, 462, 463, 34), (30, 461, 462, 32), (28, 460, 461, 30), (26, 459, 460, 28), (24, 458, 459, 26), (22, 457, 458, 24), (20, 456, 457, 22), (18, 455, 456, 20), (16, 454, 455, 18), (14, 453, 454, 16), (12, 452, 453, 14), (10, 451, 452, 12), (1, 449, 450, 8), (5, 479, 448, 3), (255, 480, 481, 224), (225, 482, 483, 226), (227, 484, 485, 228), (228, 485, 486, 229), (229, 486, 487, 230), (230, 487, 488, 231), (231, 488, 489, 232), (232, 489, 490, 233), (233, 490, 491, 234), (234, 491, 492, 235), (235, 492, 493, 236), (236, 493, 494, 237), (237, 494, 495, 238), (238, 495, 496, 239), (239, 496, 497, 240), (240, 497, 498, 241), (241, 498, 499, 242), (242, 499, 500, 243), (243, 500, 501, 244), (244, 501, 502, 245), (245, 502, 503, 246), (246, 503, 504, 247), (247, 504, 505, 248), (248, 505, 506, 249), (249, 506, 507, 250), (250, 507, 508, 251), (251, 508, 509, 252), (252, 509, 510, 253), (254, 511, 480, 255), (253, 510, 511, 254), (224, 481, 482, 225), (226, 483, 484, 227), (518, 578, 579, 520), (513, 515, 517, 512), (520, 579, 580, 522), (512, 517, 519, 578), (522, 580, 581, 524), (578, 519, 521, 579), (524, 581, 582, 526), (579, 521, 523, 580), (526, 582, 583, 528), (580, 523, 525, 581), (528, 583, 584, 530), (581, 525, 527, 582), (530, 584, 585, 532), (582, 527, 529, 583), (532, 585, 586, 534), (583, 529, 531, 584), (534, 586, 587, 536), (584, 531, 533, 585), (536, 587, 588, 538), (585, 533, 535, 586), (538, 588, 589, 540), (586, 535, 537, 587), (540, 589, 590, 542), (587, 537, 539, 588), (542, 590, 591, 544), (588, 539, 541, 589), (544, 591, 592, 546), (589, 541, 543, 590), (546, 592, 593, 548), (590, 543, 545, 591), (548, 593, 594, 550), (591, 545, 547, 592), (550, 594, 595, 552), (592, 547, 549, 593), (552, 595, 596, 554), (593, 549, 551, 594), (554, 596, 597, 556), (594, 551, 553, 595), (556, 597, 598, 558), (595, 553, 555, 596), (558, 598, 599, 560), (596, 555, 557, 597), (560, 599, 600, 562), (597, 557, 559, 598), (562, 600, 601, 564), (598, 559, 561, 599), (564, 601, 602, 566), (599, 561, 563, 600), (566, 602, 603, 568), (600, 563, 565, 601), (568, 603, 604, 570), (601, 565, 567, 602), (570, 604, 605, 572), (602, 567, 569, 603), (572, 605, 606, 574), (603, 569, 571, 604), (576, 607, 513, 514), (604, 571, 573, 605), (514, 513, 512, 516), (574, 606, 607, 576), (605, 573, 575, 606), (517, 515, 577, 575, 573, 571, 569, 567, 565, 563, 561, 559, 557, 555, 553, 551, 549, 547, 545, 543, 541, 539, 537, 535, 533, 531, 529, 527, 525, 523, 521, 519), (607, 577, 515, 513), (606, 575, 577, 607), (516, 512, 578, 518), (514, 516, 518, 520, 522, 524, 526, 528, 530, 532, 534, 536, 538, 540, 542, 544, 546, 548, 550, 552, 554, 556, 558, 560, 562, 564, 566, 568, 570, 572, 574, 576)])
me_cube.materials.append(mat_material)
me_cube.use_remesh_preserve_volume = False
me_cube.use_remesh_preserve_attributes = False
me_cube.use_mirror_vertex_groups = False
me_cube.update()
me_cube_002 = bpy.data.meshes.new('Cube.002')
me_cube_002.from_pydata([(0.2376, -4.097, -1.53), (0.2376, -4.194, -4.164), (-0.2112, -4.097, -1.53), (-0.2112, -4.194, -4.164), (0.2376, -2.097, 1.277), (0.2376, -2.194, -1.358), (-0.2112, -2.097, 1.277), (-0.2112, -2.194, -1.358)], [], [(2, 0, 4, 6), (7, 5, 1, 3), (2, 6, 7, 3), (0, 2, 3, 1), (4, 0, 1, 5), (6, 4, 5, 7)])
me_cube_002.materials.append(mat_material)
me_cube_002.use_remesh_preserve_volume = False
me_cube_002.use_remesh_preserve_attributes = False
me_cube_002.use_mirror_vertex_groups = False
me_cube_002.update()
me_cube_001 = bpy.data.meshes.new('Cube.001')
me_cube_001.from_pydata([(4.151, 0.1915, -1.645), (4.249, 0.1915, -4.279), (4.151, -0.2573, -1.645), (4.249, -0.2573, -4.279), (2.151, 0.1915, 1.162), (2.249, 0.1915, -1.473), (2.151, -0.2573, 1.162), (2.249, -0.2573, -1.473)], [], [(2, 0, 4, 6), (7, 5, 1, 3), (2, 6, 7, 3), (0, 2, 3, 1), (4, 0, 1, 5), (6, 4, 5, 7)])
me_cube_001.materials.append(mat_material)
me_cube_001.use_remesh_preserve_volume = False
me_cube_001.use_remesh_preserve_attributes = False
me_cube_001.use_mirror_vertex_groups = False
me_cube_001.update()

# ---- objects
ob_cube = bpy.data.objects.new('Cube', me_cube)
ob_fins_front = bpy.data.objects.new('Fins_Front', me_cube_002)
ob_fins_side = bpy.data.objects.new('Fins_Side', me_cube_001)
ob_lamp = bpy.data.objects.new('Lamp', light_lamp)
ob_camera = bpy.data.objects.new('Camera', cam_camera)

# ---- transforms, parenting, visibility, modifiers, constraints
ob_cube.location = (0.0, 0.0, 0.0)
ob_cube.lock_rotations_4d = False
ob_cube.empty_display_type = 'ARROWS'
ob_cube.lineart.crease_threshold = 0.0
ob_fins_front.parent = ob_cube
ob_fins_front.location = (0.0, 0.0, 0.0)
ob_fins_front.lock_rotations_4d = False
ob_fins_front.empty_display_type = 'ARROWS'
ob_fins_front.lineart.crease_threshold = 0.0
_m = ob_fins_front.modifiers.new('Mirror', 'MIRROR')
_m.use_axis = (False, True, False)
ob_fins_side.parent = ob_cube
ob_fins_side.location = (0.0, 0.0, 0.0)
ob_fins_side.lock_rotations_4d = False
ob_fins_side.empty_display_type = 'ARROWS'
ob_fins_side.lineart.crease_threshold = 0.0
_m = ob_fins_side.modifiers.new('Mirror', 'MIRROR')
ob_lamp.location = (4.076, 1.005, 5.904)
ob_lamp.rotation_euler = (0.6503, 0.05522, 1.866)
ob_lamp.lock_rotations_4d = False
ob_lamp.empty_display_type = 'ARROWS'
ob_lamp.color = (0.0, 0.0, 0.0, 0.0)
ob_lamp.lineart.crease_threshold = 0.0
ob_camera.location = (7.481, -6.508, 5.344)
ob_camera.rotation_euler = (1.109, 0.01082, 0.8149)
ob_camera.lock_rotations_4d = False
ob_camera.empty_display_type = 'ARROWS'
ob_camera.color = (0.0, 0.0, 0.0, 0.0)
ob_camera.display_type = 'WIRE'
ob_camera.lineart.crease_threshold = 0.0

# ---- collection membership
col_collection_1.objects.link(ob_cube)
col_collection_1.objects.link(ob_fins_front)
col_collection_1.objects.link(ob_fins_side)
col_collection_1.objects.link(ob_lamp)
col_collection_1.objects.link(ob_camera)

# ---- scene / render settings (as saved in the file)
scene.camera = ob_camera
scene.frame_start = 1; scene.frame_end = 250; scene.frame_set(1)
scene.render.engine = 'BLENDER_EEVEE_NEXT'
scene.render.resolution_percentage = 50
scene.render.dither_intensity = 0.0
scene.cycles.use_denoising = False
scene.cycles.samples = 10
scene.cycles.sampling_pattern = 'TABULATED_SOBOL'
scene.cycles.light_sampling_threshold = 0.0
scene.cycles.use_adaptive_sampling = False
scene.cycles.use_light_tree = False
scene.cycles.blur_glossy = 0.0
scene.cycles.pixel_filter_type = 'GAUSSIAN'
scene.cycles.sample_clamp_indirect = 0.0
scene.view_settings.view_transform = 'Standard'
bpy.context.view_layer.update()
